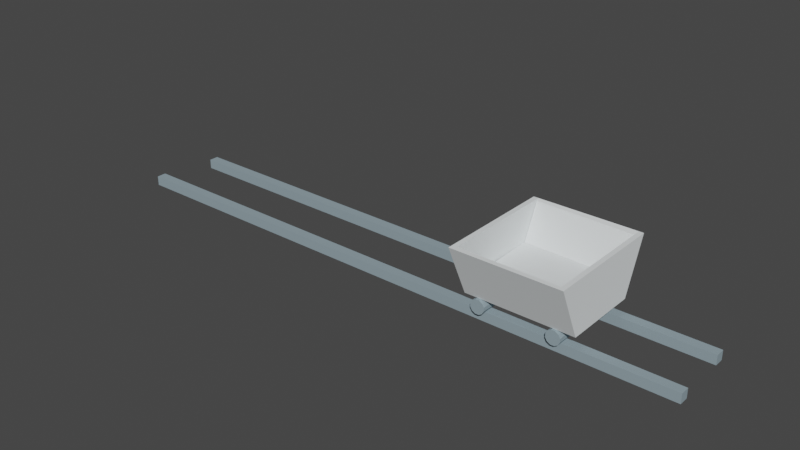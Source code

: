 # Source: minecart_rails_empty.blend  (saved by Blender 3.3.6; exported with 4.5.12 LTS)
import bpy
from mathutils import Matrix  # noqa: F401  (used for matrix-valued properties, if any)

bpy.ops.wm.read_factory_settings(use_empty=True)
scene = bpy.context.scene
scene.name = 'Scene'

# ---- collections
col_collection = bpy.data.collections.new('Collection'); scene.collection.children.link(col_collection)

# ---- materials (node trees are filled in below, after node groups)
mat_mat15 = bpy.data.materials.new('mat15')
mat_mat15.use_transparent_shadow = False
mat_mat15.diffuse_color = (0.81, 0.85, 0.86, 1.0)
mat_mat15.roughness = 1.0
mat_mat17 = bpy.data.materials.new('mat17')
mat_mat17.use_transparent_shadow = False
mat_mat17.diffuse_color = (0.27, 0.35, 0.39, 1.0)
mat_mat17.roughness = 1.0

# ---- material node trees
mat_mat15.use_nodes = True; mat_mat15.node_tree.nodes.clear()
_N = mat_mat15.node_tree.nodes; _L = mat_mat15.node_tree.links
n0 = _N.new('ShaderNodeBsdfPrincipled'); n0.name = 'Principled BSDF'; n0.location = (1200, 0)
n0.distribution = 'GGX'
n0.subsurface_method = 'RANDOM_WALK_SKIN'
n0.inputs[0].default_value = (0.81, 0.85, 0.86, 1.0)
n0.inputs[2].default_value = 1.0
n0.inputs[3].default_value = 1.45
n0.inputs[13].default_value = 0.0
n0.inputs[27].default_value = (0.0, 0.0, 0.0, 1.0)
n0.inputs[28].default_value = 1.0
n1 = _N.new('ShaderNodeOutputMaterial'); n1.name = 'Material Output'; n1.location = (1500, 0)
_L.new(n0.outputs[0], n1.inputs[0])
n1.is_active_output = True
mat_mat17.use_nodes = True; mat_mat17.node_tree.nodes.clear()
_N = mat_mat17.node_tree.nodes; _L = mat_mat17.node_tree.links
n0 = _N.new('ShaderNodeBsdfPrincipled'); n0.name = 'Principled BSDF'; n0.location = (1200, 0)
n0.distribution = 'GGX'
n0.subsurface_method = 'RANDOM_WALK_SKIN'
n0.inputs[0].default_value = (0.27, 0.35, 0.39, 1.0)
n0.inputs[2].default_value = 1.0
n0.inputs[3].default_value = 1.45
n0.inputs[13].default_value = 0.0
n0.inputs[27].default_value = (0.0, 0.0, 0.0, 1.0)
n0.inputs[28].default_value = 1.0
n1 = _N.new('ShaderNodeOutputMaterial'); n1.name = 'Material Output'; n1.location = (1500, 0)
_L.new(n0.outputs[0], n1.inputs[0])
n1.is_active_output = True

# ---- world
world_world = bpy.data.worlds.new('World'); scene.world = world_world
world_world.use_nodes = True; world_world.node_tree.nodes.clear()
_N = world_world.node_tree.nodes; _L = world_world.node_tree.links
n0 = _N.new('ShaderNodeOutputWorld'); n0.name = 'World Output'; n0.location = (300, 300)
n1 = _N.new('ShaderNodeBackground'); n1.name = 'Background'; n1.location = (10, 300)
n1.inputs[0].default_value = (0.05088, 0.05088, 0.05088, 1.0)
_L.new(n1.outputs[0], n0.inputs[0])
n0.is_active_output = True
world_world.color = (0.05088, 0.05088, 0.05088)
world_world.use_sun_shadow = False
world_world.sun_shadow_jitter_overblur = 0.0

# ---- meshes
me_group665096267 = bpy.data.meshes.new('group665096267')
me_group665096267.from_pydata([(-0.2353, -0.01127, 0.1825), (-0.2353, -0.01127, 0.1625), (-0.2353, 0.2087, 0.2625), (-0.2353, 0.2087, 0.2825), (0.1747, -0.01127, 0.1825), (0.1747, 0.2087, 0.2825), (0.1747, 0.2087, 0.2625), (0.1747, -0.01127, 0.1625), (-0.2353, 0.2087, 0.2825), (-0.2353, -0.01127, 0.1825), (-0.2553, -0.01127, 0.1825), (-0.2553, 0.2087, 0.2825), (-0.2353, 0.2087, -0.2275), (-0.2553, 0.2087, -0.2275), (-0.2553, -0.01127, -0.1375), (-0.2353, -0.01127, -0.1375), (0.1747, -0.01127, 0.1825), (0.1747, 0.2087, 0.2825), (0.1947, 0.2087, 0.2825), (0.1947, -0.01127, 0.1825), (0.1747, -0.01127, -0.1375), (0.1947, -0.01127, -0.1375), (0.1947, 0.2087, -0.2275), (0.1747, 0.2087, -0.2275), (0.1227, -0.01127, -0.1473), (0.1362, -0.01904, -0.1473), (0.1362, -0.01904, 0.1927), (0.1227, -0.01127, 0.1927), (0.1439, -0.03249, -0.1473), (0.1439, -0.03249, 0.1927), (0.1439, -0.04802, -0.1473), (0.1439, -0.04801, 0.1927), (0.1362, -0.06146, -0.1473), (0.1362, -0.06146, 0.1927), (0.1227, -0.06923, -0.1473), (0.1227, -0.06923, 0.1927), (0.1072, -0.06923, -0.1473), (0.1072, -0.06923, 0.1927), (0.09373, -0.06146, -0.1473), (0.09373, -0.06146, 0.1927), (0.08596, -0.04802, -0.1473), (0.08596, -0.04801, 0.1927), (0.08596, -0.03249, -0.1473), (0.08596, -0.03249, 0.1927), (0.09373, -0.01904, -0.1473), (0.09373, -0.01904, 0.1927), (0.1072, -0.01127, -0.1473), (0.1072, -0.01127, 0.1927), (0.1747, -0.01127, -0.1375), (0.1775, 0.2029, -0.204), (0.1747, 0.2087, -0.2275), (-0.2353, -0.01127, -0.1375), (-0.2353, 0.2087, -0.2275), (-0.2323, 0.2044, -0.2134), (-0.2352, -0.01399, -0.1195), (0.1746, -0.0154, -0.1101), (-1.893, -0.1016, -0.1336), (-1.893, -0.1016, -0.09355), (0.5671, -0.1016, -0.09356), (0.5671, -0.1016, -0.1336), (-1.893, -0.06157, -0.1336), (0.5671, -0.06157, -0.1336), (0.5671, -0.06157, -0.09356), (-1.893, -0.06157, -0.09355), (-0.1848, -0.01127, -0.1456), (-0.1714, -0.01904, -0.1456), (-0.1714, -0.01904, 0.1944), (-0.1848, -0.01127, 0.1944), (-0.1636, -0.03249, -0.1456), (-0.1636, -0.03249, 0.1944), (-0.1636, -0.04801, -0.1456), (-0.1636, -0.04802, 0.1944), (-0.1714, -0.06146, -0.1456), (-0.1714, -0.06146, 0.1944), (-0.1848, -0.06923, -0.1456), (-0.1848, -0.06923, 0.1944), (-0.2003, -0.06923, -0.1456), (-0.2003, -0.06923, 0.1944), (-0.2138, -0.06146, -0.1456), (-0.2138, -0.06146, 0.1944), (-0.2216, -0.04802, -0.1456), (-0.2216, -0.04802, 0.1944), (-0.2216, -0.03249, -0.1456), (-0.2216, -0.03249, 0.1944), (-0.2138, -0.01904, -0.1456), (-0.2138, -0.01904, 0.1944), (-0.2003, -0.01127, -0.1456), (-0.2003, -0.01127, 0.1944), (0.1747, -0.01127, 0.1625), (-0.2353, -0.01127, 0.1625), (-0.2253, 0.05873, 0.1925), (0.1847, 0.05873, 0.1925), (0.1747, -0.01127, -0.1175), (0.1747, 0.05873, -0.1475), (-0.2353, 0.05873, -0.1475), (-0.2353, -0.01127, -0.1175), (-1.933, -0.1016, 0.1342), (-1.933, -0.06157, 0.1342), (-1.933, -0.06157, 0.1742), (-1.933, -0.1016, 0.1742), (0.5771, -0.1016, 0.1342), (0.5771, -0.1016, 0.1742), (0.5771, -0.06157, 0.1742), (0.5771, -0.06157, 0.1342)], [], [(2, 1, 0), (3, 2, 0), (6, 5, 4), (7, 6, 4), (7, 4, 0), (1, 7, 0), (6, 2, 3), (5, 6, 3), (5, 3, 0), (4, 5, 0), (6, 7, 1), (2, 6, 1), (10, 9, 8), (11, 10, 8), (14, 13, 12), (15, 14, 12), (15, 12, 8), (9, 15, 8), (14, 10, 11), (13, 14, 11), (13, 11, 8), (12, 13, 8), (14, 15, 9), (10, 14, 9), (18, 17, 16), (19, 18, 16), (22, 21, 20), (23, 22, 20), (23, 20, 16), (17, 23, 16), (22, 18, 19), (21, 22, 19), (21, 19, 16), (20, 21, 16), (22, 23, 17), (18, 22, 17), (26, 25, 24), (27, 26, 24), (29, 28, 25), (26, 29, 25), (31, 30, 28), (29, 31, 28), (33, 32, 30), (31, 33, 30), (35, 34, 32), (33, 35, 32), (37, 36, 34), (35, 37, 34), (39, 38, 36), (37, 39, 36), (41, 40, 38), (39, 41, 38), (43, 42, 40), (41, 43, 40), (45, 44, 42), (43, 45, 42), (47, 46, 44), (45, 47, 44), (27, 24, 46), (47, 27, 46), (44, 46, 24), (42, 44, 24), (40, 42, 24), (38, 40, 24), (36, 38, 24), (34, 36, 24), (32, 34, 24), (30, 32, 24), (28, 30, 24), (25, 28, 24), (26, 27, 47), (29, 26, 47), (31, 29, 47), (33, 31, 47), (35, 33, 47), (37, 35, 47), (39, 37, 47), (41, 39, 47), (43, 41, 47), (45, 43, 47), (50, 49, 48), (53, 52, 51), (54, 51, 48), (55, 54, 48), (53, 49, 50), (52, 53, 50), (52, 50, 48), (51, 52, 48), (53, 54, 55), (49, 53, 55), (49, 55, 48), (51, 54, 53), (58, 57, 56), (59, 58, 56), (62, 61, 60), (63, 62, 60), (63, 60, 56), (57, 63, 56), (62, 58, 59), (61, 62, 59), (61, 59, 56), (60, 61, 56), (62, 63, 57), (58, 62, 57), (66, 65, 64), (67, 66, 64), (69, 68, 65), (66, 69, 65), (71, 70, 68), (69, 71, 68), (73, 72, 70), (71, 73, 70), (75, 74, 72), (73, 75, 72), (77, 76, 74), (75, 77, 74), (79, 78, 76), (77, 79, 76), (81, 80, 78), (79, 81, 78), (83, 82, 80), (81, 83, 80), (85, 84, 82), (83, 85, 82), (87, 86, 84), (85, 87, 84), (67, 64, 86), (87, 67, 86), (84, 86, 64), (82, 84, 64), (80, 82, 64), (78, 80, 64), (76, 78, 64), (74, 76, 64), (72, 74, 64), (70, 72, 64), (68, 70, 64), (65, 68, 64), (66, 67, 87), (69, 66, 87), (71, 69, 87), (73, 71, 87), (75, 73, 87), (77, 75, 87), (79, 77, 87), (81, 79, 87), (83, 81, 87), (85, 83, 87), (90, 89, 88), (91, 90, 88), (94, 93, 92), (95, 94, 92), (95, 92, 88), (89, 95, 88), (94, 90, 91), (93, 94, 91), (92, 93, 88), (94, 95, 89), (93, 91, 88), (89, 90, 94), (98, 97, 96), (99, 98, 96), (102, 101, 100), (103, 102, 100), (103, 100, 96), (97, 103, 96), (102, 98, 99), (101, 102, 99), (101, 99, 96), (100, 101, 96), (102, 103, 97), (98, 102, 97)])
me_group665096267.polygons.foreach_set('material_index', [0, 0, 0, 0, 0, 0, 0, 0, 0, 0, 0, 0, 0, 0, 0, 0, 0, 0, 0, 0, 0, 0, 0, 0, 0, 0, 0, 0, 0, 0, 0, 0, 0, 0, 0, 0, 1, 1, 1, 1, 1, 1, 1, 1, 1, 1, 1, 1, 1, 1, 1, 1, 1, 1, 1, 1, 1, 1, 1, 1, 1, 1, 1, 1, 1, 1, 1, 1, 1, 1, 1, 1, 1, 1, 1, 1, 1, 1, 1, 1, 0, 0, 0, 0, 0, 0, 0, 0, 0, 0, 0, 0, 1, 1, 1, 1, 1, 1, 1, 1, 1, 1, 1, 1, 1, 1, 1, 1, 1, 1, 1, 1, 1, 1, 1, 1, 1, 1, 1, 1, 1, 1, 1, 1, 1, 1, 1, 1, 1, 1, 1, 1, 1, 1, 1, 1, 1, 1, 1, 1, 1, 1, 1, 1, 1, 1, 1, 1, 0, 0, 0, 0, 0, 0, 0, 0, 0, 0, 0, 0, 1, 1, 1, 1, 1, 1, 1, 1, 1, 1, 1, 1])
_uv = me_group665096267.uv_layers.new(name='UVMap')
_uv.uv.foreach_set('vector', [0.3974, 0.5668, 0.4078, 0.5608, 0.407, 0.5602, 0.3966, 0.5662, 0.3974, 0.5668, 0.407, 0.5602, 0.6026, 0.5668, 0.6034, 0.5662, 0.593, 0.5602, 0.5922, 0.5608, 0.6026, 0.5668, 0.593, 0.5602, 0.5294, 0.4644, 0.5304, 0.4641, 0.5235, 0.4448, 0.5225, 0.4451, 0.5294, 0.4644, 0.5235, 0.4448, 0.4659, 0.4627, 0.4728, 0.4434, 0.4718, 0.4431, 0.4649, 0.4624, 0.4659, 0.4627, 0.4718, 0.4431, 0.6242, 0.5135, 0.6302, 0.4939, 0.6187, 0.4903, 0.6127, 0.5099, 0.6242, 0.5135, 0.6187, 0.4903, 0.3762, 0.5134, 0.3877, 0.5098, 0.3817, 0.4902, 0.3702, 0.4938, 0.3762, 0.5134, 0.3817, 0.4902, 0.619, 0.4894, 0.6187, 0.4903, 0.6302, 0.4939, 0.6305, 0.4929, 0.619, 0.4894, 0.6302, 0.4939, 0.403, 0.5054, 0.3928, 0.5115, 0.3934, 0.5124, 0.4036, 0.5063, 0.403, 0.5054, 0.3934, 0.5124, 0.58, 0.5695, 0.5827, 0.581, 0.6034, 0.5662, 0.593, 0.5602, 0.58, 0.5695, 0.6034, 0.5662, 0.42, 0.5695, 0.407, 0.5602, 0.3966, 0.5662, 0.4173, 0.581, 0.42, 0.5695, 0.3966, 0.5662, 0.4962, 0.4507, 0.4721, 0.4421, 0.4718, 0.4431, 0.4958, 0.4517, 0.4962, 0.4507, 0.4718, 0.4431, 0.5081, 0.4492, 0.5084, 0.4501, 0.5235, 0.4448, 0.5231, 0.4438, 0.5081, 0.4492, 0.5235, 0.4448, 0.6239, 0.5144, 0.6242, 0.5135, 0.6127, 0.5099, 0.6124, 0.5109, 0.6239, 0.5144, 0.6127, 0.5099, 0.4044, 0.5308, 0.4146, 0.5247, 0.4141, 0.5239, 0.4039, 0.53, 0.4044, 0.5308, 0.4141, 0.5239, 0.4173, 0.581, 0.42, 0.5695, 0.407, 0.5602, 0.3966, 0.5662, 0.4173, 0.581, 0.407, 0.5602, 0.5827, 0.581, 0.6034, 0.5662, 0.593, 0.5602, 0.58, 0.5695, 0.5827, 0.581, 0.593, 0.5602, 0.5156, 0.4704, 0.5307, 0.465, 0.5304, 0.4641, 0.5153, 0.4695, 0.5156, 0.4704, 0.5304, 0.4641, 0.4886, 0.4719, 0.4889, 0.471, 0.4649, 0.4624, 0.4646, 0.4633, 0.4886, 0.4719, 0.4649, 0.4624, 0.5012, 0.4158, 0.5159, 0.4243, 0.5163, 0.4237, 0.5016, 0.4151, 0.5012, 0.4158, 0.5163, 0.4237, 0.5915, 0.4409, 0.5947, 0.4576, 0.5954, 0.4575, 0.5923, 0.4408, 0.5915, 0.4409, 0.5954, 0.4575, 0.5923, 0.5584, 0.5785, 0.5683, 0.579, 0.5689, 0.5928, 0.559, 0.5923, 0.5584, 0.579, 0.5689, 0.565, 0.5546, 0.5492, 0.5607, 0.5494, 0.5614, 0.5653, 0.5554, 0.565, 0.5546, 0.5494, 0.5614, 0.5476, 0.5135, 0.5314, 0.5187, 0.5316, 0.5194, 0.5478, 0.5142, 0.5476, 0.5135, 0.5316, 0.5194, 0.5297, 0.4607, 0.5137, 0.4664, 0.514, 0.4672, 0.53, 0.4615, 0.5297, 0.4607, 0.514, 0.4672, 0.4984, 0.4151, 0.4837, 0.4237, 0.4841, 0.4243, 0.4988, 0.4158, 0.4984, 0.4151, 0.4841, 0.4243, 0.4077, 0.4408, 0.4046, 0.4575, 0.4053, 0.4576, 0.4085, 0.4409, 0.4077, 0.4408, 0.4053, 0.4576, 0.4072, 0.559, 0.421, 0.5689, 0.4215, 0.5683, 0.4077, 0.5584, 0.4072, 0.559, 0.4215, 0.5683, 0.4347, 0.5554, 0.4506, 0.5614, 0.4508, 0.5607, 0.435, 0.5546, 0.4347, 0.5554, 0.4508, 0.5607, 0.4522, 0.5142, 0.4684, 0.5194, 0.4686, 0.5187, 0.4524, 0.5135, 0.4522, 0.5142, 0.4686, 0.5187, 0.47, 0.4615, 0.486, 0.4672, 0.4863, 0.4664, 0.4703, 0.4607, 0.47, 0.4615, 0.4863, 0.4664, 0.3958, 0.5211, 0.3958, 0.5219, 0.3961, 0.5226, 0.3963, 0.5205, 0.3958, 0.5211, 0.3961, 0.5226, 0.397, 0.5202, 0.3963, 0.5205, 0.3961, 0.5226, 0.3977, 0.5202, 0.397, 0.5202, 0.3961, 0.5226, 0.3984, 0.5206, 0.3977, 0.5202, 0.3961, 0.5226, 0.3987, 0.5213, 0.3984, 0.5206, 0.3961, 0.5226, 0.3987, 0.5221, 0.3987, 0.5213, 0.3961, 0.5226, 0.3983, 0.5227, 0.3987, 0.5221, 0.3961, 0.5226, 0.3976, 0.5231, 0.3983, 0.5227, 0.3961, 0.5226, 0.3968, 0.523, 0.3976, 0.5231, 0.3961, 0.5226, 0.6032, 0.523, 0.6039, 0.5226, 0.6042, 0.5219, 0.6024, 0.5231, 0.6032, 0.523, 0.6042, 0.5219, 0.6017, 0.5227, 0.6024, 0.5231, 0.6042, 0.5219, 0.6013, 0.5221, 0.6017, 0.5227, 0.6042, 0.5219, 0.6013, 0.5213, 0.6013, 0.5221, 0.6042, 0.5219, 0.6016, 0.5206, 0.6013, 0.5213, 0.6042, 0.5219, 0.6023, 0.5202, 0.6016, 0.5206, 0.6042, 0.5219, 0.603, 0.5202, 0.6023, 0.5202, 0.6042, 0.5219, 0.6037, 0.5205, 0.603, 0.5202, 0.6042, 0.5219, 0.6042, 0.5211, 0.6037, 0.5205, 0.6042, 0.5219, 0.5573, 0.5982, 0.5583, 0.5975, 0.5573, 0.5863, 0.4694, 0.6049, 0.47, 0.6052, 0.4678, 0.5935, 0.4919, 0.4555, 0.491, 0.4559, 0.4991, 0.4747, 0.5004, 0.4742, 0.4919, 0.4555, 0.4991, 0.4747, 0.5247, 0.4633, 0.5156, 0.4817, 0.5168, 0.482, 0.5323, 0.4667, 0.5316, 0.4665, 0.5233, 0.4851, 0.3934, 0.5124, 0.4039, 0.53, 0.4141, 0.5239, 0.4036, 0.5063, 0.3934, 0.5124, 0.4141, 0.5239, 0.6045, 0.5131, 0.5944, 0.5068, 0.5836, 0.5243, 0.5937, 0.5305, 0.6045, 0.5131, 0.5836, 0.5243, 0.5824, 0.5808, 0.58, 0.5692, 0.579, 0.5701, 0.4221, 0.5707, 0.4214, 0.57, 0.4191, 0.5817, 0.524, 0.4872, 0.4826, 0.3714, 0.4807, 0.372, 0.5221, 0.4879, 0.524, 0.4872, 0.4807, 0.372, 0.476, 0.4872, 0.4779, 0.4879, 0.5193, 0.372, 0.5174, 0.3714, 0.476, 0.4872, 0.5193, 0.372, 0.4197, 0.5661, 0.4213, 0.5673, 0.4225, 0.5657, 0.4209, 0.5645, 0.4197, 0.5661, 0.4225, 0.5657, 0.5803, 0.5661, 0.5791, 0.5645, 0.5775, 0.5657, 0.5787, 0.5673, 0.5803, 0.5661, 0.5775, 0.5657, 0.4083, 0.5414, 0.4101, 0.5405, 0.3551, 0.4305, 0.3533, 0.4314, 0.4083, 0.5414, 0.3551, 0.4305, 0.5917, 0.5414, 0.6467, 0.4314, 0.6449, 0.4305, 0.5899, 0.5405, 0.5917, 0.5414, 0.6449, 0.4305, 0.5078, 0.4042, 0.5225, 0.4128, 0.5229, 0.4121, 0.5082, 0.4036, 0.5078, 0.4042, 0.5229, 0.4121, 0.5991, 0.4394, 0.6022, 0.4561, 0.603, 0.456, 0.5998, 0.4393, 0.5991, 0.4394, 0.603, 0.456, 0.5924, 0.5583, 0.5786, 0.5682, 0.579, 0.5688, 0.5929, 0.559, 0.5924, 0.5583, 0.579, 0.5688, 0.5624, 0.5474, 0.5465, 0.5535, 0.5468, 0.5542, 0.5626, 0.5481, 0.5624, 0.5474, 0.5468, 0.5542, 0.5436, 0.5008, 0.5274, 0.506, 0.5276, 0.5067, 0.5438, 0.5015, 0.5436, 0.5008, 0.5276, 0.5067, 0.5246, 0.4462, 0.5086, 0.4519, 0.5089, 0.4527, 0.5249, 0.4469, 0.5246, 0.4462, 0.5089, 0.4527, 0.4918, 0.4036, 0.4771, 0.4121, 0.4775, 0.4128, 0.4922, 0.4042, 0.4918, 0.4036, 0.4775, 0.4128, 0.4002, 0.4393, 0.397, 0.456, 0.3978, 0.4561, 0.4009, 0.4394, 0.4002, 0.4393, 0.3978, 0.4561, 0.4071, 0.559, 0.421, 0.5688, 0.4214, 0.5682, 0.4076, 0.5583, 0.4071, 0.559, 0.4214, 0.5682, 0.4374, 0.5481, 0.4532, 0.5542, 0.4535, 0.5535, 0.4376, 0.5474, 0.4374, 0.5481, 0.4535, 0.5535, 0.4562, 0.5015, 0.4724, 0.5067, 0.4726, 0.506, 0.4564, 0.5008, 0.4562, 0.5015, 0.4726, 0.506, 0.4751, 0.4469, 0.4911, 0.4527, 0.4914, 0.4519, 0.4754, 0.4462, 0.4751, 0.4469, 0.4914, 0.4519, 0.389, 0.5074, 0.3889, 0.5082, 0.3893, 0.5089, 0.3894, 0.5067, 0.389, 0.5074, 0.3893, 0.5089, 0.3901, 0.5064, 0.3894, 0.5067, 0.3893, 0.5089, 0.3909, 0.5064, 0.3901, 0.5064, 0.3893, 0.5089, 0.3915, 0.5069, 0.3909, 0.5064, 0.3893, 0.5089, 0.3919, 0.5076, 0.3915, 0.5069, 0.3893, 0.5089, 0.3918, 0.5083, 0.3919, 0.5076, 0.3893, 0.5089, 0.3914, 0.509, 0.3918, 0.5083, 0.3893, 0.5089, 0.3907, 0.5093, 0.3914, 0.509, 0.3893, 0.5089, 0.3899, 0.5093, 0.3907, 0.5093, 0.3893, 0.5089, 0.6101, 0.5093, 0.6107, 0.5089, 0.6111, 0.5082, 0.6093, 0.5093, 0.6101, 0.5093, 0.6111, 0.5082, 0.6086, 0.509, 0.6093, 0.5093, 0.6111, 0.5082, 0.6082, 0.5083, 0.6086, 0.509, 0.6111, 0.5082, 0.6081, 0.5076, 0.6082, 0.5083, 0.6111, 0.5082, 0.6085, 0.5069, 0.6081, 0.5076, 0.6111, 0.5082, 0.6091, 0.5064, 0.6085, 0.5069, 0.6111, 0.5082, 0.6099, 0.5064, 0.6091, 0.5064, 0.6111, 0.5082, 0.6106, 0.5067, 0.6099, 0.5064, 0.6111, 0.5082, 0.611, 0.5074, 0.6106, 0.5067, 0.6111, 0.5082, 0.622, 0.4931, 0.6185, 0.4915, 0.6123, 0.511, 0.6158, 0.5126, 0.622, 0.4931, 0.6123, 0.511, 0.4015, 0.5077, 0.4121, 0.5252, 0.4153, 0.5233, 0.4048, 0.5057, 0.4015, 0.5077, 0.4153, 0.5233, 0.5094, 0.4498, 0.5163, 0.4691, 0.5294, 0.4644, 0.5225, 0.4451, 0.5094, 0.4498, 0.5294, 0.4644, 0.4921, 0.4503, 0.4759, 0.4451, 0.469, 0.4644, 0.4852, 0.4696, 0.4921, 0.4503, 0.469, 0.4644, 0.5808, 0.5689, 0.5816, 0.5726, 0.5922, 0.5608, 0.4184, 0.5726, 0.4192, 0.5689, 0.4078, 0.5608, 0.5683, 0.5799, 0.5834, 0.572, 0.5804, 0.5696, 0.4214, 0.5675, 0.4184, 0.57, 0.4334, 0.5779, 0.4088, 0.5584, 0.4104, 0.5595, 0.4116, 0.5579, 0.41, 0.5567, 0.4088, 0.5584, 0.4116, 0.5579, 0.5912, 0.5584, 0.59, 0.5567, 0.5884, 0.5579, 0.5896, 0.5595, 0.5912, 0.5584, 0.5884, 0.5579, 0.4086, 0.5418, 0.4103, 0.5409, 0.3542, 0.4287, 0.3524, 0.4296, 0.4086, 0.5418, 0.3542, 0.4287, 0.5914, 0.5418, 0.6476, 0.4296, 0.6458, 0.4287, 0.5897, 0.5409, 0.5914, 0.5418, 0.6458, 0.4287, 0.5368, 0.4832, 0.4945, 0.365, 0.4927, 0.3656, 0.5349, 0.4838, 0.5368, 0.4832, 0.4927, 0.3656, 0.4632, 0.4832, 0.4651, 0.4838, 0.5073, 0.3656, 0.5055, 0.365, 0.4632, 0.4832, 0.5073, 0.3656])
me_group665096267.materials.append(mat_mat15)
me_group665096267.materials.append(mat_mat17)
me_group665096267.update()
me_group665096267.normals_split_custom_set([tuple(v) for v in zip(*[iter([-1.0, -1.27e-06, 0.0, -1.0, -1.27e-06, 0.0, -1.0, -1.27e-06, 0.0, -1.0, -1.693e-06, 5.215e-06, -1.0, -1.693e-06, 5.215e-06, -1.0, -1.693e-06, 5.215e-06, 1.0, 0.0, 0.0, 1.0, 0.0, 0.0, 1.0, 0.0, 0.0, 1.0, 4.233e-07, 0.0, 1.0, 4.233e-07, 0.0, 1.0, 4.233e-07, 0.0, 5.861e-07, -1.0, 0.0, 5.861e-07, -1.0, 0.0, 5.861e-07, -1.0, 0.0, 5.861e-07, -1.0, 0.0, 5.861e-07, -1.0, 0.0, 5.861e-07, -1.0, 0.0, -5.088e-07, 1.0, 1.414e-07, -5.088e-07, 1.0, 1.414e-07, -5.088e-07, 1.0, 1.414e-07, -5.088e-07, 1.0, 0.0, -5.088e-07, 1.0, 0.0, -5.088e-07, 1.0, 0.0, 6.016e-07, -0.4138, 0.9104, 6.016e-07, -0.4138, 0.9104, 6.016e-07, -0.4138, 0.9104, 5.264e-07, -0.4138, 0.9104, 5.264e-07, -0.4138, 0.9104, 5.264e-07, -0.4138, 0.9104, -5.656e-07, 0.4138, -0.9104, -5.656e-07, 0.4138, -0.9104, -5.656e-07, 0.4138, -0.9104, -3.008e-07, 0.4138, -0.9104, -3.008e-07, 0.4138, -0.9104, -3.008e-07, 0.4138, -0.9104, 0.0, -0.4138, 0.9104, 0.0, -0.4138, 0.9104, 0.0, -0.4138, 0.9104, 4.625e-06, -0.4138, 0.9104, 4.625e-06, -0.4138, 0.9104, 4.625e-06, -0.4138, 0.9104, 0.0, -0.3786, -0.9255, 0.0, -0.3786, -0.9255, 0.0, -0.3786, -0.9255, 0.0, -0.3786, -0.9255, 0.0, -0.3786, -0.9255, 0.0, -0.3786, -0.9255, 1.0, -3.984e-07, 0.0, 1.0, -3.984e-07, 0.0, 1.0, -3.984e-07, 0.0, 1.0, -6.35e-07, 0.0, 1.0, -6.35e-07, 0.0, 1.0, -6.35e-07, 0.0, -1.0, -5.821e-07, 0.0, -1.0, -5.821e-07, 0.0, -1.0, -5.821e-07, 0.0, -1.0, -1.328e-07, 0.0, -1.0, -1.328e-07, 0.0, -1.0, -1.328e-07, 0.0, 0.0, 1.0, 0.0, 0.0, 1.0, 0.0, 0.0, 1.0, 0.0, 0.0, 1.0, 0.0, 0.0, 1.0, 0.0, 0.0, 1.0, 0.0, 0.0, -1.0, 0.0, 0.0, -1.0, 0.0, 0.0, -1.0, 0.0, 0.0, -1.0, 0.0, 0.0, -1.0, 0.0, 0.0, -1.0, 0.0, 0.0, -0.4138, 0.9104, 0.0, -0.4138, 0.9104, 0.0, -0.4138, 0.9104, 0.0, -0.4138, 0.9104, 0.0, -0.4138, 0.9104, 0.0, -0.4138, 0.9104, 0.0, -0.3786, -0.9255, 0.0, -0.3786, -0.9255, 0.0, -0.3786, -0.9255, -4.702e-06, -0.3786, -0.9255, -4.702e-06, -0.3786, -0.9255, -4.702e-06, -0.3786, -0.9255, -1.0, 1.693e-06, -3.26e-07, -1.0, 1.693e-06, -3.26e-07, -1.0, 1.693e-06, -3.26e-07, -1.0, 1.859e-06, -2.045e-07, -1.0, 1.859e-06, -2.045e-07, -1.0, 1.859e-06, -2.045e-07, 1.0, -2.092e-06, 2.045e-07, 1.0, -2.092e-06, 2.045e-07, 1.0, -2.092e-06, 2.045e-07, 1.0, -1.905e-06, 3.26e-07, 1.0, -1.905e-06, 3.26e-07, 1.0, -1.905e-06, 3.26e-07, 0.0, -1.0, 0.0, 0.0, -1.0, 0.0, 0.0, -1.0, 0.0, 0.0, -1.0, 0.0, 0.0, -1.0, 0.0, 0.0, -1.0, 0.0, 0.0, 1.0, -2.238e-08, 0.0, 1.0, -2.238e-08, 0.0, 1.0, -2.238e-08, 0.0, 1.0, 0.0, 0.0, 1.0, 0.0, 0.0, 1.0, 0.0, 0.5, 0.866, -5.016e-07, 0.5, 0.866, -5.016e-07, 0.5, 0.866, -5.016e-07, 0.5, 0.866, -9.646e-07, 0.5, 0.866, -9.646e-07, 0.5, 0.866, -9.646e-07, 0.866, 0.5, 8.323e-07, 0.866, 0.5, 8.323e-07, 0.866, 0.5, 8.323e-07, 0.866, 0.5, 5.457e-07, 0.866, 0.5, 5.457e-07, 0.866, 0.5, 5.457e-07, 1.0, -7.705e-07, 1.49e-06, 1.0, -7.705e-07, 1.49e-06, 1.0, -7.705e-07, 1.49e-06, 1.0, 7.056e-06, 1.753e-06, 1.0, 7.056e-06, 1.753e-06, 1.0, 7.056e-06, 1.753e-06, 0.866, -0.5, 2.558e-06, 0.866, -0.5, 2.558e-06, 0.866, -0.5, 2.558e-06, 0.866, -0.5, 2.006e-06, 0.866, -0.5, 2.006e-06, 0.866, -0.5, 2.006e-06, 0.5, -0.866, 2.734e-06, 0.5, -0.866, 2.734e-06, 0.5, -0.866, 2.734e-06, 0.5, -0.866, 2.668e-06, 0.5, -0.866, 2.668e-06, 0.5, -0.866, 2.668e-06, -1.211e-11, -1.0, 2.117e-06, -1.211e-11, -1.0, 2.117e-06, -1.211e-11, -1.0, 2.117e-06, -1.346e-11, -1.0, 2.028e-06, -1.346e-11, -1.0, 2.028e-06, -1.346e-11, -1.0, 2.028e-06, -0.5, -0.866, 4.189e-07, -0.5, -0.866, 4.189e-07, -0.5, -0.866, 4.189e-07, -0.5, -0.866, 1.036e-06, -0.5, -0.866, 1.036e-06, -0.5, -0.866, 1.036e-06, -0.866, -0.5, -6.504e-07, -0.866, -0.5, -6.504e-07, -0.866, -0.5, -6.504e-07, -0.866, -0.5, -6.615e-07, -0.866, -0.5, -6.615e-07, -0.866, -0.5, -6.615e-07, -1.0, -4.233e-06, -1.381e-06, -1.0, -4.233e-06, -1.381e-06, -1.0, -4.233e-06, -1.381e-06, -1.0, 0.0, -1.556e-06, -1.0, 0.0, -1.556e-06, -1.0, 0.0, -1.556e-06, -0.866, 0.5, -2.442e-06, -0.866, 0.5, -2.442e-06, -0.866, 0.5, -2.442e-06, -0.866, 0.5, -1.885e-06, -0.866, 0.5, -1.885e-06, -0.866, 0.5, -1.885e-06, -0.5, 0.866, -2.563e-06, -0.5, 0.866, -2.563e-06, -0.5, 0.866, -2.563e-06, -0.5, 0.866, -2.64e-06, -0.5, 0.866, -2.64e-06, -0.5, 0.866, -2.64e-06, 0.0, 1.0, -2.117e-06, 0.0, 1.0, -2.117e-06, 0.0, 1.0, -2.117e-06, 0.0, 1.0, -2.117e-06, 0.0, 1.0, -2.117e-06, 0.0, 1.0, -2.117e-06, 0.0, 0.0, -1.0, 0.0, 0.0, -1.0, 0.0, 0.0, -1.0, 7.068e-07, 0.0, -1.0, 7.068e-07, 0.0, -1.0, 7.068e-07, 0.0, -1.0, 0.0, 0.0, -1.0, 0.0, 0.0, -1.0, 0.0, 0.0, -1.0, 0.0, 0.0, -1.0, 0.0, 0.0, -1.0, 0.0, 0.0, -1.0, 1.035e-06, 0.0, -1.0, 1.035e-06, 0.0, -1.0, 1.035e-06, 0.0, -1.0, 4.139e-06, -1.543e-06, -1.0, 4.139e-06, -1.543e-06, -1.0, 4.139e-06, -1.543e-06, -1.0, 2.39e-06, -1.543e-06, -1.0, 2.39e-06, -1.543e-06, -1.0, 2.39e-06, -1.543e-06, -1.0, 1.632e-06, -1.217e-06, -1.0, 1.632e-06, -1.217e-06, -1.0, 1.632e-06, -1.217e-06, -1.0, -5.654e-06, -5.757e-06, -1.0, -5.654e-06, -5.757e-06, -1.0, -5.654e-06, -5.757e-06, -1.0, -3.862e-06, 0.0, -1.0, -3.862e-06, 0.0, -1.0, -3.862e-06, 0.0, -1.0, 0.0, 0.0, 1.0, 0.0, 0.0, 1.0, 0.0, 0.0, 1.0, 1.414e-06, 0.0, 1.0, 1.414e-06, 0.0, 1.0, 1.414e-06, 0.0, 1.0, 1.632e-06, 6.717e-06, 1.0, 1.632e-06, 6.717e-06, 1.0, 1.632e-06, 6.717e-06, 1.0, 1.195e-06, 1.039e-06, 1.0, 1.195e-06, 1.039e-06, 1.0, 1.195e-06, 1.039e-06, 1.0, -2.07e-06, 1.559e-06, 1.0, -2.07e-06, 1.559e-06, 1.0, -2.07e-06, 1.559e-06, 1.0, -8.278e-06, -1.184e-11, 1.0, -8.278e-06, -1.184e-11, 1.0, -8.278e-06, -1.184e-11, 1.0, 2.39e-06, 0.0, 1.0, 2.39e-06, 0.0, 1.0, 2.39e-06, 0.0, 1.0, -3.264e-06, 0.0, 1.0, -3.264e-06, 0.0, 1.0, -3.264e-06, 0.0, 1.0, 2.827e-06, 0.0, 1.0, 2.827e-06, 0.0, 1.0, 2.827e-06, 0.0, 1.0, -1.545e-05, 1.573e-05, 1.0, -1.545e-05, 1.573e-05, 1.0, -1.545e-05, 1.573e-05, 1.0, 0.9897, -0.05425, -0.1326, 0.9897, -0.05425, -0.1326, 0.9897, -0.05425, -0.1326, -0.9684, 0.09438, 0.2307, -0.9684, 0.09438, 0.2307, -0.9684, 0.09438, 0.2307, -1.156e-06, -0.9889, -0.1488, -1.156e-06, -0.9889, -0.1488, -1.156e-06, -0.9889, -0.1488, 1.724e-06, -0.9889, -0.1487, 1.724e-06, -0.9889, -0.1487, 1.724e-06, -0.9889, -0.1487, -0.002127, 0.971, 0.2389, -0.002127, 0.971, 0.2389, -0.002127, 0.971, 0.2389, 1.188e-06, 0.9554, 0.2953, 1.188e-06, 0.9554, 0.2953, 1.188e-06, 0.9554, 0.2953, -4.587e-07, -0.3786, -0.9255, -4.587e-07, -0.3786, -0.9255, -4.587e-07, -0.3786, -0.9255, -3.823e-07, -0.3786, -0.9255, -3.823e-07, -0.3786, -0.9255, -3.823e-07, -0.3786, -0.9255, -0.01966, 0.3952, 0.9184, -0.01966, 0.3952, 0.9184, -0.01966, 0.3952, 0.9184, -0.01966, 0.3952, 0.9184, -0.01966, 0.3952, 0.9184, -0.01966, 0.3952, 0.9184, 0.9999, -0.01315, 0.0003023, 0.9999, -0.01315, 0.0003023, 0.9999, -0.01315, 0.0003023, -0.9999, 0.0154, 0.004924, -0.9999, 0.0154, 0.004924, -0.9999, 0.0154, 0.004924, 0.0, -1.0, 0.0, 0.0, -1.0, 0.0, 0.0, -1.0, 0.0, 0.0, -1.0, 0.0, 0.0, -1.0, 0.0, 0.0, -1.0, 0.0, 0.0, 1.0, 0.0, 0.0, 1.0, 0.0, 0.0, 1.0, 0.0, 0.0, 1.0, 0.0, 0.0, 1.0, 0.0, 0.0, 1.0, 0.0, -1.0, 0.0, 0.0, -1.0, 0.0, 0.0, -1.0, 0.0, 0.0, -1.0, 0.0, 0.0, -1.0, 0.0, 0.0, -1.0, 0.0, 0.0, 1.0, 0.0, 0.0, 1.0, 0.0, 0.0, 1.0, 0.0, 0.0, 1.0, 0.0, 0.0, 1.0, 0.0, 0.0, 1.0, 0.0, 0.0, -1.552e-06, 0.0, -1.0, -1.552e-06, 0.0, -1.0, -1.552e-06, 0.0, -1.0, -1.543e-06, 0.0, -1.0, -1.543e-06, 0.0, -1.0, -1.543e-06, 0.0, -1.0, 1.552e-06, 0.0, 1.0, 1.552e-06, 0.0, 1.0, 1.552e-06, 0.0, 1.0, 1.547e-06, 0.0, 1.0, 1.547e-06, 0.0, 1.0, 1.547e-06, 0.0, 1.0, 0.5, 0.866, 2.073e-06, 0.5, 0.866, 2.073e-06, 0.5, 0.866, 2.073e-06, 0.5, 0.866, 2.839e-06, 0.5, 0.866, 2.839e-06, 0.5, 0.866, 2.839e-06, 0.866, 0.5, 2.58e-06, 0.866, 0.5, 2.58e-06, 0.866, 0.5, 2.58e-06, 0.866, 0.5, 2.205e-06, 0.866, 0.5, 2.205e-06, 0.866, 0.5, 2.205e-06, 1.0, 6.464e-06, 1.753e-06, 1.0, 6.464e-06, 1.753e-06, 1.0, 6.464e-06, 1.753e-06, 1.0, 4.233e-06, 1.753e-06, 1.0, 4.233e-06, 1.753e-06, 1.0, 4.233e-06, 1.753e-06, 0.866, -0.5, 7.386e-07, 0.866, -0.5, 7.386e-07, 0.866, -0.5, 7.386e-07, 0.866, -0.5, 4.63e-07, 0.866, -0.5, 4.63e-07, 0.866, -0.5, 4.63e-07, 0.5, -0.866, -7.938e-07, 0.5, -0.866, -7.938e-07, 0.5, -0.866, -7.938e-07, 0.5, -0.866, -7.938e-07, 0.5, -0.866, -7.938e-07, 0.5, -0.866, -7.938e-07, 0.0, -1.0, -2.117e-06, 0.0, -1.0, -2.117e-06, 0.0, -1.0, -2.117e-06, 0.0, -1.0, -2.117e-06, 0.0, -1.0, -2.117e-06, 0.0, -1.0, -2.117e-06, -0.5, -0.866, -2.227e-06, -0.5, -0.866, -2.227e-06, -0.5, -0.866, -2.227e-06, -0.5, -0.866, -2.712e-06, -0.5, -0.866, -2.712e-06, -0.5, -0.866, -2.712e-06, -0.866, -0.5, -2.558e-06, -0.866, -0.5, -2.558e-06, -0.866, -0.5, -2.558e-06, -0.866, -0.5, -2.492e-06, -0.866, -0.5, -2.492e-06, -0.866, -0.5, -2.492e-06, -1.0, 0.0, -2.06e-06, -1.0, 0.0, -2.06e-06, -1.0, 0.0, -2.06e-06, -1.0, -5.644e-06, -1.753e-06, -1.0, -5.644e-06, -1.753e-06, -1.0, -5.644e-06, -1.753e-06, -0.866, 0.5, -7.441e-07, -0.866, 0.5, -7.441e-07, -0.866, 0.5, -7.441e-07, -0.866, 0.5, -7.221e-07, -0.866, 0.5, -7.221e-07, -0.866, 0.5, -7.221e-07, -0.5, 0.866, 7.827e-07, -0.5, 0.866, 7.827e-07, -0.5, 0.866, 7.827e-07, -0.5, 0.866, 7.827e-07, -0.5, 0.866, 7.827e-07, -0.5, 0.866, 7.827e-07, -1.413e-11, 1.0, 2.089e-06, -1.413e-11, 1.0, 2.089e-06, -1.413e-11, 1.0, 2.089e-06, 0.0, 1.0, 2.089e-06, 0.0, 1.0, 2.089e-06, 0.0, 1.0, 2.089e-06, 5.793e-06, -1.163e-05, -1.0, 5.793e-06, -1.163e-05, -1.0, 5.793e-06, -1.163e-05, -1.0, 2.12e-06, -2.459e-06, -1.0, 2.12e-06, -2.459e-06, -1.0, 2.12e-06, -2.459e-06, -1.0, 2.448e-06, 0.0, -1.0, 2.448e-06, 0.0, -1.0, 2.448e-06, 0.0, -1.0, -2.39e-06, 5.956e-06, -1.0, -2.39e-06, 5.956e-06, -1.0, -2.39e-06, 5.956e-06, -1.0, 7.244e-06, -2.411e-07, -1.0, 7.244e-06, -2.411e-07, -1.0, 7.244e-06, -2.411e-07, -1.0, 0.0, 1.8e-06, -1.0, 0.0, 1.8e-06, -1.0, 0.0, 1.8e-06, -1.0, -2.39e-06, 1.8e-06, -1.0, -2.39e-06, 1.8e-06, -1.0, -2.39e-06, 1.8e-06, -1.0, -1.632e-06, 1.419e-06, -1.0, -1.632e-06, 1.419e-06, -1.0, -1.632e-06, 1.419e-06, -1.0, 5.654e-06, 6.717e-06, -1.0, 5.654e-06, 6.717e-06, -1.0, 5.654e-06, 6.717e-06, -1.0, 3.862e-06, 0.0, -1.0, 3.862e-06, 0.0, -1.0, 3.862e-06, 0.0, -1.0, 0.0, 0.0, 1.0, 0.0, 0.0, 1.0, 0.0, 0.0, 1.0, -7.068e-07, 0.0, 1.0, -7.068e-07, 0.0, 1.0, -7.068e-07, 0.0, 1.0, -3.264e-06, -5.757e-06, 1.0, -3.264e-06, -5.757e-06, 1.0, -3.264e-06, -5.757e-06, 1.0, 1.195e-06, -8.907e-07, 1.0, 1.195e-06, -8.907e-07, 1.0, 1.195e-06, -8.907e-07, 1.0, 0.0, -1.336e-06, 1.0, 0.0, -1.336e-06, 1.0, 0.0, -1.336e-06, 1.0, 0.0, -1.543e-06, 1.0, 0.0, -1.543e-06, 1.0, 0.0, -1.543e-06, 1.0, -9.559e-06, -1.543e-06, 1.0, -9.559e-06, -1.543e-06, 1.0, -9.559e-06, -1.543e-06, 1.0, -3.265e-06, -2.636e-06, 1.0, -3.265e-06, -2.636e-06, 1.0, -3.265e-06, -2.636e-06, 1.0, 2.827e-06, -6.717e-06, 1.0, 2.827e-06, -6.717e-06, 1.0, 2.827e-06, -6.717e-06, 1.0, -7.724e-06, 5.757e-06, 1.0, -7.724e-06, 5.757e-06, 1.0, -7.724e-06, 5.757e-06, 1.0, 0.0, -0.3939, 0.9191, 0.0, -0.3939, 0.9191, 0.0, -0.3939, 0.9191, 0.0, -0.3939, 0.9191, 0.0, -0.3939, 0.9191, 0.0, -0.3939, 0.9191, -1.79e-07, -0.3939, -0.9191, -1.79e-07, -0.3939, -0.9191, -1.79e-07, -0.3939, -0.9191, -2.386e-07, -0.3939, -0.9191, -2.386e-07, -0.3939, -0.9191, -2.386e-07, -0.3939, -0.9191, 0.0, -1.0, -1.741e-09, 0.0, -1.0, -1.741e-09, 0.0, -1.0, -1.741e-09, 0.0, -1.0, 0.0, 0.0, -1.0, 0.0, 0.0, -1.0, 0.0, 0.0, 1.0, 2.672e-08, 0.0, 1.0, 2.672e-08, 0.0, 1.0, 2.672e-08, 0.0, 1.0, 0.0, 0.0, 1.0, 0.0, 0.0, 1.0, 0.0, 1.0, -7.603e-07, 1.064e-06, 1.0, -7.603e-07, 1.064e-06, 1.0, -7.603e-07, 1.064e-06, -1.0, 0.0, 0.0, -1.0, 0.0, 0.0, -1.0, 0.0, 0.0, 0.9912, -0.1291, -0.02915, 0.9912, -0.1291, -0.02915, 0.9912, -0.1291, -0.02915, -0.9912, 0.1291, 0.02915, -0.9912, 0.1291, 0.02915, -0.9912, 0.1291, 0.02915, -1.0, 0.0, 0.0, -1.0, 0.0, 0.0, -1.0, 0.0, 0.0, -1.0, 0.0, 0.0, -1.0, 0.0, 0.0, -1.0, 0.0, 0.0, 1.0, 0.0, 0.0, 1.0, 0.0, 0.0, 1.0, 0.0, 0.0, 1.0, 0.0, 0.0, 1.0, 0.0, 0.0, 1.0, 0.0, 0.0, -2.356e-06, 0.0, -1.0, -2.356e-06, 0.0, -1.0, -2.356e-06, 0.0, -1.0, -2.347e-06, 0.0, -1.0, -2.347e-06, 0.0, -1.0, -2.347e-06, 0.0, -1.0, 2.347e-06, 0.0, 1.0, 2.347e-06, 0.0, 1.0, 2.347e-06, 0.0, 1.0, 2.356e-06, 0.0, 1.0, 2.356e-06, 0.0, 1.0, 2.356e-06, 0.0, 1.0, 0.0, -1.0, 0.0, 0.0, -1.0, 0.0, 0.0, -1.0, 0.0, 0.0, -1.0, 0.0, 0.0, -1.0, 0.0, 0.0, -1.0, 0.0, 0.0, 1.0, 0.0, 0.0, 1.0, 0.0, 0.0, 1.0, 0.0, 0.0, 1.0, 0.0, 0.0, 1.0, 0.0, 0.0, 1.0, 0.0])] * 3)])

# ---- objects
ob_group665096267 = bpy.data.objects.new('group665096267', me_group665096267)

# ---- transforms, parenting, visibility, modifiers, constraints
ob_group665096267.location = (0.0, 0.0, 0.0)
ob_group665096267.rotation_euler = (1.571, -0.0, 0.0)

# ---- collection membership
col_collection.objects.link(ob_group665096267)

# ---- scene / render settings (as saved in the file)
scene.frame_start = 1; scene.frame_end = 250; scene.frame_set(1)
scene.render.engine = 'BLENDER_EEVEE_NEXT'
scene.cycles.sampling_pattern = 'TABULATED_SOBOL'
scene.cycles.use_light_tree = False
scene.view_settings.view_transform = 'Filmic'
bpy.context.view_layer.update()

# ---- added for rendering (the .blend has no active camera and no usable light): camera, sun
cam_auto = bpy.data.cameras.new('AutoCamera')
cam_auto.lens = 50.0
cam_auto.sensor_width = 36.0
cam_auto.clip_end = 1000.0
ob_auto_camera = bpy.data.objects.new('AutoCamera', cam_auto)
scene.collection.objects.link(ob_auto_camera)
ob_auto_camera.location = (1.70916, -2.89197, 1.96326)
ob_auto_camera.rotation_euler = (1.09748, -7.21219e-08, 0.694738)
scene.camera = ob_auto_camera
light_auto_sun = bpy.data.lights.new('AutoSun', 'SUN')
light_auto_sun.energy = 3.0
light_auto_sun.angle = 0.0523599
ob_auto_sun = bpy.data.objects.new('AutoSun', light_auto_sun)
scene.collection.objects.link(ob_auto_sun)
ob_auto_sun.rotation_euler = (0.872665, 0.174533, 0.523599)
bpy.context.view_layer.update()
